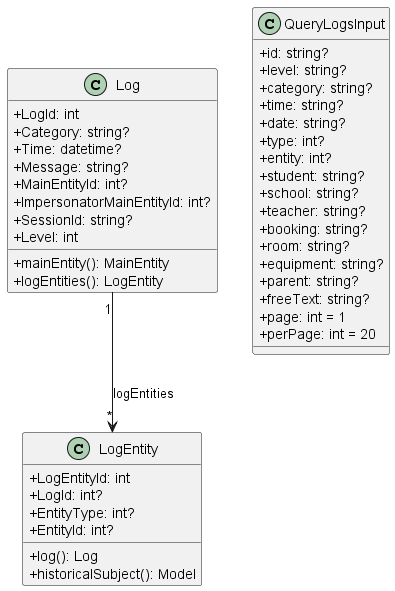

The diagram above was rendered by PlantUML. Its source (embedded in the PNG):
@startuml Class Diagram
skinparam classAttributeIconSize 0

class Log {
  +LogId: int
  +Category: string?
  +Time: datetime?
  +Message: string?
  +MainEntityId: int?
  +ImpersonatorMainEntityId: int?
  +SessionId: string?
  +Level: int
  +mainEntity(): MainEntity
  +logEntities(): LogEntity
}

class LogEntity {
  +LogEntityId: int
  +LogId: int?
  +EntityType: int?
  +EntityId: int?
  +log(): Log
  +historicalSubject(): Model
}

Log "1" --> "*" LogEntity : logEntities

class QueryLogsInput {
  +id: string?
  +level: string?
  +category: string?
  +time: string?
  +date: string?
  +type: int?
  +entity: int?
  +student: string?
  +school: string?
  +teacher: string?
  +booking: string?
  +room: string?
  +equipment: string?
  +parent: string?
  +freeText: string?
  +page: int = 1
  +perPage: int = 20
}
@enduml